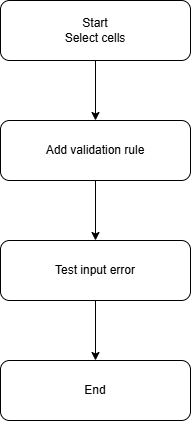

The diagram above was exported from draw.io. Its source (the exported page's mxGraphModel, read from the mxfile embedded in the PNG):
<mxGraphModel dx="1030" dy="596" grid="1" gridSize="10" guides="1" tooltips="1" connect="1" arrows="1" fold="1" page="1" pageScale="1" pageWidth="850" pageHeight="1100" math="0" shadow="0">
  <root>
    <mxCell id="0" />
    <mxCell id="1" parent="0" />
    <mxCell id="Tt9kXb8kTtbxbwzOgmXw-6" edge="1" parent="1" source="Tt9kXb8kTtbxbwzOgmXw-2" style="edgeStyle=orthogonalEdgeStyle;rounded=0;orthogonalLoop=1;jettySize=auto;html=1;" target="Tt9kXb8kTtbxbwzOgmXw-3" value="">
      <mxGeometry relative="1" as="geometry" />
    </mxCell>
    <mxCell id="Tt9kXb8kTtbxbwzOgmXw-2" parent="1" style="rounded=1;whiteSpace=wrap;html=1;" value="Start&lt;br&gt;Select cells" vertex="1">
      <mxGeometry height="60" width="190" x="330" y="70" as="geometry" />
    </mxCell>
    <mxCell id="Tt9kXb8kTtbxbwzOgmXw-7" edge="1" parent="1" source="Tt9kXb8kTtbxbwzOgmXw-3" style="edgeStyle=orthogonalEdgeStyle;rounded=0;orthogonalLoop=1;jettySize=auto;html=1;" target="Tt9kXb8kTtbxbwzOgmXw-4" value="">
      <mxGeometry relative="1" as="geometry" />
    </mxCell>
    <mxCell id="Tt9kXb8kTtbxbwzOgmXw-3" parent="1" style="rounded=1;whiteSpace=wrap;html=1;" value="Add validation rule" vertex="1">
      <mxGeometry height="60" width="190" x="330" y="190" as="geometry" />
    </mxCell>
    <mxCell id="Tt9kXb8kTtbxbwzOgmXw-8" edge="1" parent="1" source="Tt9kXb8kTtbxbwzOgmXw-4" style="edgeStyle=orthogonalEdgeStyle;rounded=0;orthogonalLoop=1;jettySize=auto;html=1;" target="Tt9kXb8kTtbxbwzOgmXw-5" value="">
      <mxGeometry relative="1" as="geometry" />
    </mxCell>
    <mxCell id="Tt9kXb8kTtbxbwzOgmXw-4" parent="1" style="rounded=1;whiteSpace=wrap;html=1;" value="Test input error" vertex="1">
      <mxGeometry height="60" width="190" x="330" y="310" as="geometry" />
    </mxCell>
    <mxCell id="Tt9kXb8kTtbxbwzOgmXw-5" parent="1" style="rounded=1;whiteSpace=wrap;html=1;" value="End" vertex="1">
      <mxGeometry height="60" width="190" x="330" y="430" as="geometry" />
    </mxCell>
  </root>
</mxGraphModel>